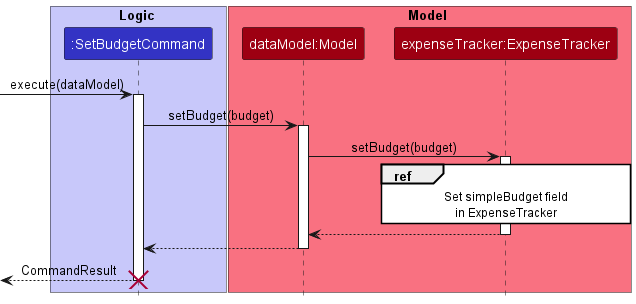

The diagram above was rendered by PlantUML. Its source (embedded in the PNG):
@startuml
!include ../../style.puml

box Logic LOGIC_COLOR_T1
participant ":SetBudgetCommand" as SetBudgetCommand LOGIC_COLOR
end box

box Model MODEL_COLOR_T1
participant "dataModel:Model" as Model MODEL_COLOR
participant "expenseTracker:ExpenseTracker" as ExpenseTracker MODEL_COLOR
end box

[-> SetBudgetCommand : execute(dataModel)
activate SetBudgetCommand

SetBudgetCommand -> Model : setBudget(budget)
activate Model

Model -> ExpenseTracker : setBudget(budget)
activate ExpenseTracker

ref over ExpenseTracker
    Set simpleBudget field
    in ExpenseTracker
end ref

ExpenseTracker --> Model
deactivate ExpenseTracker

Model --> SetBudgetCommand
deactivate Model

[<-- SetBudgetCommand : CommandResult
deactivate SetBudgetCommand
destroy SetBudgetCommand

@enduml